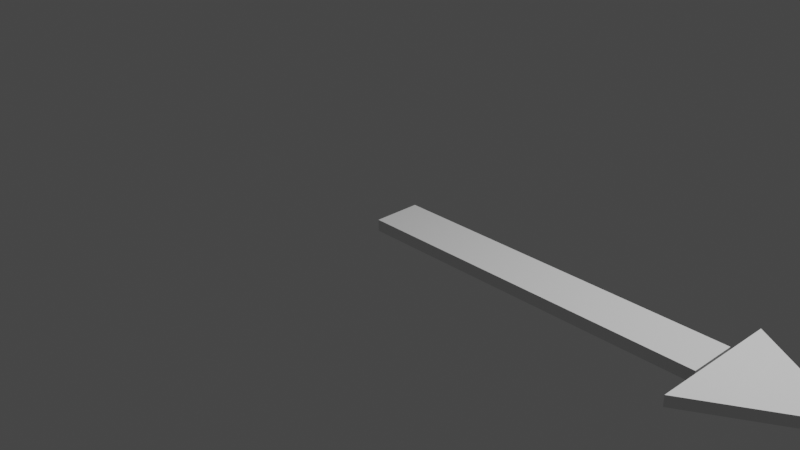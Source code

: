 # Source: drag1.blend  (saved by Blender 2.82.7; exported with 4.5.12 LTS)
import bpy
from mathutils import Matrix  # noqa: F401  (used for matrix-valued properties, if any)

bpy.ops.wm.read_factory_settings(use_empty=True)
scene = bpy.context.scene
scene.name = 'Scene'

# ---- collections
col_collection = bpy.data.collections.new('Collection'); scene.collection.children.link(col_collection)

# ---- materials (node trees are filled in below, after node groups)
mat_material = bpy.data.materials.new('Material')
mat_material.alpha_threshold = 0.0
mat_material.use_transparent_shadow = False
mat_material.line_color = (0.0, 0.0, 0.0, 1.0)

# ---- material node trees
mat_material.use_nodes = True; mat_material.node_tree.nodes.clear()
_N = mat_material.node_tree.nodes; _L = mat_material.node_tree.links
n0 = _N.new('ShaderNodeOutputMaterial'); n0.name = 'Material Output'; n0.location = (300, 300)
n1 = _N.new('ShaderNodeBsdfPrincipled'); n1.name = 'Principled BSDF'; n1.location = (10, 300)
n1.distribution = 'GGX'
n1.subsurface_method = 'BURLEY'
n1.inputs[2].default_value = 0.4
n1.inputs[3].default_value = 1.45
n1.inputs[27].default_value = (0.0, 0.0, 0.0, 1.0)
n1.inputs[28].default_value = 1.0
_L.new(n1.outputs[0], n0.inputs[0])
n0.is_active_output = True

# ---- world
world_world = bpy.data.worlds.new('World'); scene.world = world_world
world_world.use_nodes = True; world_world.node_tree.nodes.clear()
_N = world_world.node_tree.nodes; _L = world_world.node_tree.links
n0 = _N.new('ShaderNodeOutputWorld'); n0.name = 'World Output'; n0.location = (300, 300)
n1 = _N.new('ShaderNodeBackground'); n1.name = 'Background'; n1.location = (10, 300)
n1.inputs[0].default_value = (0.05088, 0.05088, 0.05088, 1.0)
_L.new(n1.outputs[0], n0.inputs[0])
n0.is_active_output = True
world_world.color = (0.05088, 0.05088, 0.05088)
world_world.use_sun_shadow = False
world_world.sun_shadow_jitter_overblur = 0.0

# ---- cameras
cam_camera = bpy.data.cameras.new('Camera')
cam_camera.clip_end = 100.0
cam_camera.ortho_scale = 7.314

# ---- lights
light_light = bpy.data.lights.new('Light', 'POINT')
light_light.transmission_factor = 0.0
light_light.energy = 1000.0
light_light.shadow_soft_size = 0.1
light_light.shadow_maximum_resolution = 0.006
light_light.use_absolute_resolution = True

# ---- meshes
me_cube = bpy.data.meshes.new('Cube')
me_cube.from_pydata([(-0.03262, 0.2521, 0.06106), (-0.03262, 0.2521, -0.06106), (-0.03262, -0.2521, 0.06106), (-0.03262, -0.2521, -0.06106), (3.65, 0.2521, 0.06106), (3.65, 0.2521, -0.06106), (3.65, -0.2521, 0.06106), (3.65, -0.2521, -0.06106)], [], [(0, 4, 6, 2), (3, 2, 6, 7), (7, 6, 4, 5), (5, 1, 3, 7), (1, 0, 2, 3), (5, 4, 0, 1)])
_uv = me_cube.uv_layers.new(name='UVMap')
_uv.uv.foreach_set('vector', [0.625, 0.5, 0.875, 0.5, 0.875, 0.75, 0.625, 0.75, 0.375, 0.75, 0.625, 0.75, 0.625, 1.0, 0.375, 1.0, 0.375, 0.0, 0.625, 0.0, 0.625, 0.25, 0.375, 0.25, 0.125, 0.5, 0.375, 0.5, 0.375, 0.75, 0.125, 0.75, 0.375, 0.5, 0.625, 0.5, 0.625, 0.75, 0.375, 0.75, 0.375, 0.25, 0.625, 0.25, 0.625, 0.5, 0.375, 0.5])
me_cube.materials.append(mat_material)
me_cube.use_remesh_preserve_volume = False
me_cube.use_remesh_preserve_attributes = False
me_cube.use_mirror_vertex_groups = False
me_cube.update()
me_cube_001 = bpy.data.meshes.new('Cube.001')
me_cube_001.from_pydata([(3.696, -0.6925, -0.05587), (3.696, -0.6925, 0.05587), (3.696, 0.6925, -0.05587), (3.696, 0.6925, 0.05587), (4.734, -0.07518, -0.05587), (4.734, -0.07518, 0.05587), (4.734, 0.07518, -0.05587), (4.734, 0.07518, 0.05587)], [], [(0, 1, 3, 2), (2, 3, 7, 6), (6, 7, 5, 4), (4, 5, 1, 0), (2, 6, 4, 0), (7, 3, 1, 5)])
_uv = me_cube_001.uv_layers.new(name='UVMap')
_uv.uv.foreach_set('vector', [0.375, 0.0, 0.625, 0.0, 0.625, 0.25, 0.375, 0.25, 0.375, 0.25, 0.625, 0.25, 0.625, 0.5, 0.375, 0.5, 0.375, 0.5, 0.625, 0.5, 0.625, 0.75, 0.375, 0.75, 0.375, 0.75, 0.625, 0.75, 0.625, 1.0, 0.375, 1.0, 0.125, 0.5, 0.375, 0.5, 0.375, 0.75, 0.125, 0.75, 0.625, 0.5, 0.875, 0.5, 0.875, 0.75, 0.625, 0.75])
me_cube_001.use_remesh_fix_poles = True
me_cube_001.use_remesh_preserve_attributes = False
me_cube_001.use_mirror_vertex_groups = False
me_cube_001.update()

# ---- objects
ob_cube = bpy.data.objects.new('Cube', me_cube)
ob_light = bpy.data.objects.new('Light', light_light)
ob_camera = bpy.data.objects.new('Camera', cam_camera)
ob_cube_001 = bpy.data.objects.new('Cube.001', me_cube_001)

# ---- transforms, parenting, visibility, modifiers, constraints
ob_cube.location = (0.0, 0.0, 0.0)
ob_cube.lock_rotations_4d = False
ob_cube.empty_display_type = 'ARROWS'
ob_cube.lineart.crease_threshold = 0.0
ob_light.location = (4.076, 1.005, 5.904)
ob_light.rotation_euler = (0.6503, 0.05522, 1.866)
ob_light.lock_rotations_4d = False
ob_light.empty_display_type = 'ARROWS'
ob_light.color = (0.0, 0.0, 0.0, 0.0)
ob_light.lineart.crease_threshold = 0.0
ob_camera.location = (7.359, -6.926, 4.958)
ob_camera.rotation_euler = (1.109, 0.0, 0.8149)
ob_camera.lock_rotations_4d = False
ob_camera.empty_display_type = 'ARROWS'
ob_camera.color = (0.0, 0.0, 0.0, 0.0)
ob_camera.display_type = 'WIRE'
ob_camera.lineart.crease_threshold = 0.0
ob_cube_001.location = (-0.02902, 0.0, 0.0)
ob_cube_001.lineart.crease_threshold = 0.0

# ---- collection membership
col_collection.objects.link(ob_cube)
col_collection.objects.link(ob_light)
col_collection.objects.link(ob_camera)
col_collection.objects.link(ob_cube_001)

# ---- scene / render settings (as saved in the file)
scene.camera = ob_camera
scene.frame_start = 1; scene.frame_end = 250; scene.frame_set(1)
scene.render.engine = 'BLENDER_EEVEE_NEXT'
scene.cycles.use_denoising = False
scene.cycles.samples = 128
scene.cycles.sampling_pattern = 'TABULATED_SOBOL'
scene.cycles.use_adaptive_sampling = False
scene.cycles.use_light_tree = False
scene.view_settings.view_transform = 'Filmic'
bpy.context.view_layer.update()
